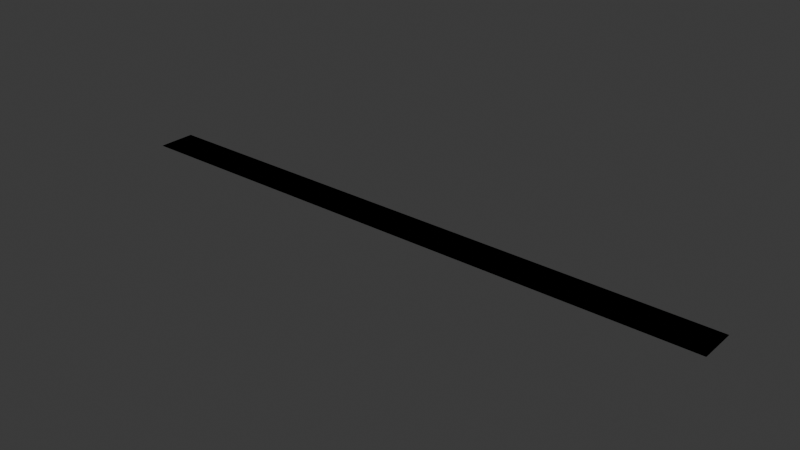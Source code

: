 # Source: road_fernando.blend  (saved by Blender 4.2.66; exported with 4.5.12 LTS)
import bpy
from mathutils import Matrix  # noqa: F401  (used for matrix-valued properties, if any)

bpy.ops.wm.read_factory_settings(use_empty=True)
scene = bpy.context.scene
scene.name = 'Scene'

# ---- collections
col_collection = bpy.data.collections.new('Collection'); scene.collection.children.link(col_collection)

# ---- images (referenced by path relative to the original .blend; pixels are not part of the script)
import os
ASSET_DIR = os.environ.get("B2B_ASSET_DIR", "")  # directory of the original .blend (textures are referenced by path, not embedded)
HERE = os.path.dirname(os.path.abspath(__file__))  # packed textures are extracted next to this script under _unpacked/

def load_image(name, relpath, width, height, colorspace="sRGB"):
    """Load a texture the original file referenced (path relative to the .blend, or extracted next to this script)."""
    p = next((c for c in (os.path.join(HERE, relpath), os.path.join(ASSET_DIR, relpath)) if relpath and os.path.exists(c)), "")
    if p:
        img = bpy.data.images.load(p, check_existing=True)
        img.name = name
    else:  # same state as the original file: an image datablock whose file is absent (Cycles renders it pink)
        img = bpy.data.images.new(name, width, height)
        img.source = "FILE"
        img.filepath = "//" + (relpath or name)
    img.colorspace_settings.name = colorspace
    return img
img_horizontal_road_png = load_image('horizontal_road.png', 'horizontal_road.png', 1024, 1024, 'sRGB')

# ---- materials (node trees are filled in below, after node groups)
mat_texture = bpy.data.materials.new('Texture')
mat_texture.use_backface_culling = True
mat_grey = bpy.data.materials.new('Grey')
mat_grey.use_backface_culling = True

# ---- material node trees
mat_texture.use_nodes = True; mat_texture.node_tree.nodes.clear()
_N = mat_texture.node_tree.nodes; _L = mat_texture.node_tree.links
n0 = _N.new('ShaderNodeBsdfPrincipled'); n0.name = 'Principled BSDF'; n0.location = (10, 300)
n0.inputs[2].default_value = 1.0
n1 = _N.new('ShaderNodeOutputMaterial'); n1.name = 'Material Output'; n1.location = (300, 300)
n2 = _N.new('ShaderNodeTexImage'); n2.name = 'Image Texture'; n2.location = (-280, 280)
n2.image = img_horizontal_road_png
_L.new(n0.outputs[0], n1.inputs[0])
_L.new(n2.outputs[0], n0.inputs[0])
n1.is_active_output = True
mat_grey.use_nodes = True; mat_grey.node_tree.nodes.clear()
_N = mat_grey.node_tree.nodes; _L = mat_grey.node_tree.links
n0 = _N.new('ShaderNodeBsdfPrincipled'); n0.name = 'Principled BSDF'; n0.location = (10, 300)
n0.inputs[0].default_value = (0.2159, 0.2159, 0.2159, 1.0)
n0.inputs[2].default_value = 1.0
n1 = _N.new('ShaderNodeOutputMaterial'); n1.name = 'Material Output'; n1.location = (300, 300)
_L.new(n0.outputs[0], n1.inputs[0])
n1.is_active_output = True

# ---- world
world_world = bpy.data.worlds.new('World'); scene.world = world_world
world_world.use_nodes = True; world_world.node_tree.nodes.clear()
_N = world_world.node_tree.nodes; _L = world_world.node_tree.links
n0 = _N.new('ShaderNodeOutputWorld'); n0.name = 'World Output'; n0.location = (300, 300)
n1 = _N.new('ShaderNodeBackground'); n1.name = 'Background'; n1.location = (10, 300)
n1.inputs[0].default_value = (0.05088, 0.05088, 0.05088, 1.0)
_L.new(n1.outputs[0], n0.inputs[0])
n0.is_active_output = True
world_world.color = (0.05088, 0.05088, 0.05088)
world_world.sun_shadow_jitter_overblur = 0.0

# ---- meshes
me_plane = bpy.data.meshes.new('Plane')
me_plane.from_pydata([(128.0, -4.0, 0.0), (128.0, 4.0, 0.0), (0.0, -4.0, 0.0), (0.0, 4.0, 0.0), (120.0, -4.0, 0.0), (120.0, 4.0, 0.0)], [], [(4, 0, 1, 5), (2, 4, 5, 3)])
me_plane.polygons.foreach_set('material_index', [1, 0])
_uv = me_plane.uv_layers.new(name='UVMap')
_uv.uv.foreach_set('vector', [0.75, 0.0, 1.0, 0.0, 1.0, 1.0, 0.75, 1.0, 0.5, 0.0, 0.75, 0.0, 0.75, 1.0, 0.5, 1.0])
me_plane.materials.append(mat_texture)
me_plane.materials.append(mat_grey)
me_plane.update()
me_plane_001 = bpy.data.meshes.new('Plane.001')
me_plane_001.from_pydata([(128.0, -4.0, 0.0), (128.0, 4.0, 0.0), (0.0, -4.0, 0.0), (0.0, 4.0, 0.0)], [], [(2, 0, 1, 3)])
_uv = me_plane_001.uv_layers.new(name='UVMap')
_uv.uv.foreach_set('vector', [0.5, 0.0, 1.0, 0.0, 1.0, 1.0, 0.5, 1.0])
me_plane_001.update()

# ---- objects
ob_plane = bpy.data.objects.new('Plane', me_plane)
ob_plane_colonly = bpy.data.objects.new('Plane-colonly', me_plane_001)

# ---- transforms, parenting, visibility, modifiers, constraints
ob_plane.location = (0.0, 0.0, 0.0)
ob_plane_colonly.location = (0.0, 0.0, 0.0)

# ---- collection membership
col_collection.objects.link(ob_plane)
col_collection.objects.link(ob_plane_colonly)

# ---- scene / render settings (as saved in the file)
scene.frame_start = 1; scene.frame_end = 250; scene.frame_set(1)
scene.render.engine = 'BLENDER_EEVEE_NEXT'
bpy.context.view_layer.update()

# ---- added for rendering (the .blend has no active camera and no usable light): camera, sun
cam_auto = bpy.data.cameras.new('AutoCamera')
cam_auto.lens = 50.0
cam_auto.sensor_width = 36.0
cam_auto.clip_end = 2082.47
ob_auto_camera = bpy.data.objects.new('AutoCamera', cam_auto)
scene.collection.objects.link(ob_auto_camera)
ob_auto_camera.location = (182.66, -142.392, 94.9279)
ob_auto_camera.rotation_euler = (1.09748, -7.21219e-08, 0.694738)
scene.camera = ob_auto_camera
light_auto_sun = bpy.data.lights.new('AutoSun', 'SUN')
light_auto_sun.energy = 3.0
light_auto_sun.angle = 0.0523599
ob_auto_sun = bpy.data.objects.new('AutoSun', light_auto_sun)
scene.collection.objects.link(ob_auto_sun)
ob_auto_sun.rotation_euler = (0.872665, 0.174533, 0.523599)
bpy.context.view_layer.update()
